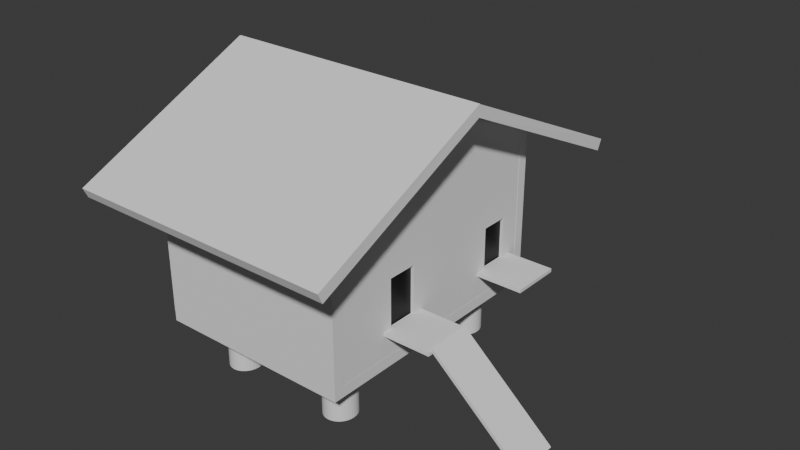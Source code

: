 # Source: barn_copy.blend  (saved by Blender 4.3.34; exported with 4.5.12 LTS)
import bpy
from mathutils import Matrix  # noqa: F401  (used for matrix-valued properties, if any)

bpy.ops.wm.read_factory_settings(use_empty=True)
scene = bpy.context.scene
scene.name = 'Scene'

# ---- collections
col_collection = bpy.data.collections.new('Collection'); scene.collection.children.link(col_collection)
col_x = bpy.data.collections.new('Крыша'); col_collection.children.link(col_x)
col_x_1 = bpy.data.collections.new('Ножки'); col_collection.children.link(col_x_1)
col_x_2 = bpy.data.collections.new('Стены'); col_collection.children.link(col_x_2)

# ---- materials (node trees are filled in below, after node groups)
mat_material_001 = bpy.data.materials.new('Material.001')

# ---- material node trees
mat_material_001.use_nodes = True; mat_material_001.node_tree.nodes.clear()
_N = mat_material_001.node_tree.nodes; _L = mat_material_001.node_tree.links
n0 = _N.new('ShaderNodeBsdfPrincipled'); n0.name = 'Principled BSDF'; n0.location = (10, 300)
n0.inputs[0].default_value = (0.0, 0.0, 0.0, 1.0)
n1 = _N.new('ShaderNodeOutputMaterial'); n1.name = 'Material Output'; n1.location = (300, 300)
_L.new(n0.outputs[0], n1.inputs[0])
n1.is_active_output = True

# ---- world
world_world = bpy.data.worlds.new('World'); scene.world = world_world
world_world.use_nodes = True; world_world.node_tree.nodes.clear()
_N = world_world.node_tree.nodes; _L = world_world.node_tree.links
n0 = _N.new('ShaderNodeOutputWorld'); n0.name = 'World Output'; n0.location = (300, 300)
n1 = _N.new('ShaderNodeBackground'); n1.name = 'Background'; n1.location = (10, 300)
n1.inputs[0].default_value = (0.05088, 0.05088, 0.05088, 1.0)
_L.new(n1.outputs[0], n0.inputs[0])
n0.is_active_output = True
world_world.color = (0.05088, 0.05088, 0.05088)
world_world.sun_shadow_jitter_overblur = 0.0

# ---- meshes
me_cube_010 = bpy.data.meshes.new('Cube.010')
me_cube_010.from_pydata([(-1.0, -1.0, -1.0), (-1.0, -1.0, 1.0), (-0.9976, 1.009, -1.047), (-1.007, 0.955, 1.029), (1.0, -1.0, -1.0), (1.0, -1.0, 1.0), (1.001, 1.01, -0.9156), (1.003, 0.9602, 0.9049)], [], [(0, 1, 3, 2), (2, 3, 7, 6), (6, 7, 5, 4), (4, 5, 1, 0), (2, 6, 4, 0), (7, 3, 1, 5)])
_uv = me_cube_010.uv_layers.new(name='UVMap')
_uv.uv.foreach_set('vector', [0.375, 0.0, 0.625, 0.0, 0.625, 0.25, 0.375, 0.25, 0.375, 0.25, 0.625, 0.25, 0.625, 0.5, 0.375, 0.5, 0.375, 0.5, 0.625, 0.5, 0.625, 0.75, 0.375, 0.75, 0.375, 0.75, 0.625, 0.75, 0.625, 1.0, 0.375, 1.0, 0.125, 0.5, 0.375, 0.5, 0.375, 0.75, 0.125, 0.75, 0.625, 0.5, 0.875, 0.5, 0.875, 0.75, 0.625, 0.75])
me_cube_010.update()
me_cube_011 = bpy.data.meshes.new('Cube.011')
me_cube_011.from_pydata([(-0.9952, -1.004, -1.173), (-1.006, -0.9545, 0.9291), (-1.0, 1.0, -1.0), (-1.0, 1.0, 1.0), (1.0, -0.9987, -1.012), (1.004, -0.9576, 0.8409), (1.0, 1.0, -1.0), (1.0, 1.0, 1.0)], [], [(0, 1, 3, 2), (2, 3, 7, 6), (6, 7, 5, 4), (4, 5, 1, 0), (2, 6, 4, 0), (7, 3, 1, 5)])
_uv = me_cube_011.uv_layers.new(name='UVMap')
_uv.uv.foreach_set('vector', [0.375, 0.0, 0.625, 0.0, 0.625, 0.25, 0.375, 0.25, 0.375, 0.25, 0.625, 0.25, 0.625, 0.5, 0.375, 0.5, 0.375, 0.5, 0.625, 0.5, 0.625, 0.75, 0.375, 0.75, 0.375, 0.75, 0.625, 0.75, 0.625, 1.0, 0.375, 1.0, 0.125, 0.5, 0.375, 0.5, 0.375, 0.75, 0.125, 0.75, 0.625, 0.5, 0.875, 0.5, 0.875, 0.75, 0.625, 0.75])
me_cube_011.update()
me_cylinder_004 = bpy.data.meshes.new('Cylinder.004')
me_cylinder_004.from_pydata([(0.0, 1.0, -1.0), (0.0, 1.0, 1.0), (0.1951, 0.9808, -1.0), (0.1951, 0.9808, 1.0), (0.3827, 0.9239, -1.0), (0.3827, 0.9239, 1.0), (0.5556, 0.8315, -1.0), (0.5556, 0.8315, 1.0), (0.7071, 0.7071, -1.0), (0.7071, 0.7071, 1.0), (0.8315, 0.5556, -1.0), (0.8315, 0.5556, 1.0), (0.9239, 0.3827, -1.0), (0.9239, 0.3827, 1.0), (0.9808, 0.1951, -1.0), (0.9808, 0.1951, 1.0), (1.0, 0.0, -1.0), (1.0, 0.0, 1.0), (0.9808, -0.1951, -1.0), (0.9808, -0.1951, 1.0), (0.9239, -0.3827, -1.0), (0.9239, -0.3827, 1.0), (0.8315, -0.5556, -1.0), (0.8315, -0.5556, 1.0), (0.7071, -0.7071, -1.0), (0.7071, -0.7071, 1.0), (0.5556, -0.8315, -1.0), (0.5556, -0.8315, 1.0), (0.3827, -0.9239, -1.0), (0.3827, -0.9239, 1.0), (0.1951, -0.9808, -1.0), (0.1951, -0.9808, 1.0), (0.0, -1.0, -1.0), (0.0, -1.0, 1.0), (-0.1951, -0.9808, -1.0), (-0.1951, -0.9808, 1.0), (-0.3827, -0.9239, -1.0), (-0.3827, -0.9239, 1.0), (-0.5556, -0.8315, -1.0), (-0.5556, -0.8315, 1.0), (-0.7071, -0.7071, -1.0), (-0.7071, -0.7071, 1.0), (-0.8315, -0.5556, -1.0), (-0.8315, -0.5556, 1.0), (-0.9239, -0.3827, -1.0), (-0.9239, -0.3827, 1.0), (-0.9808, -0.1951, -1.0), (-0.9808, -0.1951, 1.0), (-1.0, 0.0, -1.0), (-1.0, 0.0, 1.0), (-0.9808, 0.1951, -1.0), (-0.9808, 0.1951, 1.0), (-0.9239, 0.3827, -1.0), (-0.9239, 0.3827, 1.0), (-0.8315, 0.5556, -1.0), (-0.8315, 0.5556, 1.0), (-0.7071, 0.7071, -1.0), (-0.7071, 0.7071, 1.0), (-0.5556, 0.8315, -1.0), (-0.5556, 0.8315, 1.0), (-0.3827, 0.9239, -1.0), (-0.3827, 0.9239, 1.0), (-0.1951, 0.9808, -1.0), (-0.1951, 0.9808, 1.0)], [], [(0, 1, 3, 2), (2, 3, 5, 4), (4, 5, 7, 6), (6, 7, 9, 8), (8, 9, 11, 10), (10, 11, 13, 12), (12, 13, 15, 14), (14, 15, 17, 16), (16, 17, 19, 18), (18, 19, 21, 20), (20, 21, 23, 22), (22, 23, 25, 24), (24, 25, 27, 26), (26, 27, 29, 28), (28, 29, 31, 30), (30, 31, 33, 32), (32, 33, 35, 34), (34, 35, 37, 36), (36, 37, 39, 38), (38, 39, 41, 40), (40, 41, 43, 42), (42, 43, 45, 44), (44, 45, 47, 46), (46, 47, 49, 48), (48, 49, 51, 50), (50, 51, 53, 52), (52, 53, 55, 54), (54, 55, 57, 56), (56, 57, 59, 58), (58, 59, 61, 60), (3, 1, 63, 61, 59, 57, 55, 53, 51, 49, 47, 45, 43, 41, 39, 37, 35, 33, 31, 29, 27, 25, 23, 21, 19, 17, 15, 13, 11, 9, 7, 5), (60, 61, 63, 62), (62, 63, 1, 0), (0, 2, 4, 6, 8, 10, 12, 14, 16, 18, 20, 22, 24, 26, 28, 30, 32, 34, 36, 38, 40, 42, 44, 46, 48, 50, 52, 54, 56, 58, 60, 62)])
_uv = me_cylinder_004.uv_layers.new(name='UVMap')
_uv.uv.foreach_set('vector', [1.0, 0.5, 1.0, 1.0, 0.9688, 1.0, 0.9688, 0.5, 0.9688, 0.5, 0.9688, 1.0, 0.9375, 1.0, 0.9375, 0.5, 0.9375, 0.5, 0.9375, 1.0, 0.9062, 1.0, 0.9062, 0.5, 0.9062, 0.5, 0.9062, 1.0, 0.875, 1.0, 0.875, 0.5, 0.875, 0.5, 0.875, 1.0, 0.8438, 1.0, 0.8438, 0.5, 0.8438, 0.5, 0.8438, 1.0, 0.8125, 1.0, 0.8125, 0.5, 0.8125, 0.5, 0.8125, 1.0, 0.7812, 1.0, 0.7812, 0.5, 0.7812, 0.5, 0.7812, 1.0, 0.75, 1.0, 0.75, 0.5, 0.75, 0.5, 0.75, 1.0, 0.7188, 1.0, 0.7188, 0.5, 0.7188, 0.5, 0.7188, 1.0, 0.6875, 1.0, 0.6875, 0.5, 0.6875, 0.5, 0.6875, 1.0, 0.6562, 1.0, 0.6562, 0.5, 0.6562, 0.5, 0.6562, 1.0, 0.625, 1.0, 0.625, 0.5, 0.625, 0.5, 0.625, 1.0, 0.5938, 1.0, 0.5938, 0.5, 0.5938, 0.5, 0.5938, 1.0, 0.5625, 1.0, 0.5625, 0.5, 0.5625, 0.5, 0.5625, 1.0, 0.5312, 1.0, 0.5312, 0.5, 0.5312, 0.5, 0.5312, 1.0, 0.5, 1.0, 0.5, 0.5, 0.5, 0.5, 0.5, 1.0, 0.4688, 1.0, 0.4688, 0.5, 0.4688, 0.5, 0.4688, 1.0, 0.4375, 1.0, 0.4375, 0.5, 0.4375, 0.5, 0.4375, 1.0, 0.4062, 1.0, 0.4062, 0.5, 0.4062, 0.5, 0.4062, 1.0, 0.375, 1.0, 0.375, 0.5, 0.375, 0.5, 0.375, 1.0, 0.3438, 1.0, 0.3438, 0.5, 0.3438, 0.5, 0.3438, 1.0, 0.3125, 1.0, 0.3125, 0.5, 0.3125, 0.5, 0.3125, 1.0, 0.2812, 1.0, 0.2812, 0.5, 0.2812, 0.5, 0.2812, 1.0, 0.25, 1.0, 0.25, 0.5, 0.25, 0.5, 0.25, 1.0, 0.2188, 1.0, 0.2188, 0.5, 0.2188, 0.5, 0.2188, 1.0, 0.1875, 1.0, 0.1875, 0.5, 0.1875, 0.5, 0.1875, 1.0, 0.1562, 1.0, 0.1562, 0.5, 0.1562, 0.5, 0.1562, 1.0, 0.125, 1.0, 0.125, 0.5, 0.125, 0.5, 0.125, 1.0, 0.09375, 1.0, 0.09375, 0.5, 0.09375, 0.5, 0.09375, 1.0, 0.0625, 1.0, 0.0625, 0.5, 0.2968, 0.4854, 0.25, 0.49, 0.2032, 0.4854, 0.1582, 0.4717, 0.1167, 0.4496, 0.08029, 0.4197, 0.05045, 0.3833, 0.02827, 0.3418, 0.01461, 0.2968, 0.01, 0.25, 0.01461, 0.2032, 0.02827, 0.1582, 0.05045, 0.1167, 0.08029, 0.08029, 0.1167, 0.05045, 0.1582, 0.02827, 0.2032, 0.01461, 0.25, 0.01, 0.2968, 0.01461, 0.3418, 0.02827, 0.3833, 0.05045, 0.4197, 0.08029, 0.4496, 0.1167, 0.4717, 0.1582, 0.4854, 0.2032, 0.49, 0.25, 0.4854, 0.2968, 0.4717, 0.3418, 0.4496, 0.3833, 0.4197, 0.4197, 0.3833, 0.4496, 0.3418, 0.4717, 0.0625, 0.5, 0.0625, 1.0, 0.03125, 1.0, 0.03125, 0.5, 0.03125, 0.5, 0.03125, 1.0, 0.0, 1.0, 0.0, 0.5, 0.75, 0.49, 0.7968, 0.4854, 0.8418, 0.4717, 0.8833, 0.4496, 0.9197, 0.4197, 0.9496, 0.3833, 0.9717, 0.3418, 0.9854, 0.2968, 0.99, 0.25, 0.9854, 0.2032, 0.9717, 0.1582, 0.9496, 0.1167, 0.9197, 0.08029, 0.8833, 0.05045, 0.8418, 0.02827, 0.7968, 0.01461, 0.75, 0.01, 0.7032, 0.01461, 0.6582, 0.02827, 0.6167, 0.05045, 0.5803, 0.08029, 0.5504, 0.1167, 0.5283, 0.1582, 0.5146, 0.2032, 0.51, 0.25, 0.5146, 0.2968, 0.5283, 0.3418, 0.5504, 0.3833, 0.5803, 0.4197, 0.6167, 0.4496, 0.6582, 0.4717, 0.7032, 0.4854])
me_cylinder_004.update()
me_cylinder_005 = bpy.data.meshes.new('Cylinder.005')
me_cylinder_005.from_pydata([(0.0, 1.0, -1.0), (0.0, 1.0, 1.0), (0.1951, 0.9808, -1.0), (0.1951, 0.9808, 1.0), (0.3827, 0.9239, -1.0), (0.3827, 0.9239, 1.0), (0.5556, 0.8315, -1.0), (0.5556, 0.8315, 1.0), (0.7071, 0.7071, -1.0), (0.7071, 0.7071, 1.0), (0.8315, 0.5556, -1.0), (0.8315, 0.5556, 1.0), (0.9239, 0.3827, -1.0), (0.9239, 0.3827, 1.0), (0.9808, 0.1951, -1.0), (0.9808, 0.1951, 1.0), (1.0, 0.0, -1.0), (1.0, 0.0, 1.0), (0.9808, -0.1951, -1.0), (0.9808, -0.1951, 1.0), (0.9239, -0.3827, -1.0), (0.9239, -0.3827, 1.0), (0.8315, -0.5556, -1.0), (0.8315, -0.5556, 1.0), (0.7071, -0.7071, -1.0), (0.7071, -0.7071, 1.0), (0.5556, -0.8315, -1.0), (0.5556, -0.8315, 1.0), (0.3827, -0.9239, -1.0), (0.3827, -0.9239, 1.0), (0.1951, -0.9808, -1.0), (0.1951, -0.9808, 1.0), (0.0, -1.0, -1.0), (0.0, -1.0, 1.0), (-0.1951, -0.9808, -1.0), (-0.1951, -0.9808, 1.0), (-0.3827, -0.9239, -1.0), (-0.3827, -0.9239, 1.0), (-0.5556, -0.8315, -1.0), (-0.5556, -0.8315, 1.0), (-0.7071, -0.7071, -1.0), (-0.7071, -0.7071, 1.0), (-0.8315, -0.5556, -1.0), (-0.8315, -0.5556, 1.0), (-0.9239, -0.3827, -1.0), (-0.9239, -0.3827, 1.0), (-0.9808, -0.1951, -1.0), (-0.9808, -0.1951, 1.0), (-1.0, 0.0, -1.0), (-1.0, 0.0, 1.0), (-0.9808, 0.1951, -1.0), (-0.9808, 0.1951, 1.0), (-0.9239, 0.3827, -1.0), (-0.9239, 0.3827, 1.0), (-0.8315, 0.5556, -1.0), (-0.8315, 0.5556, 1.0), (-0.7071, 0.7071, -1.0), (-0.7071, 0.7071, 1.0), (-0.5556, 0.8315, -1.0), (-0.5556, 0.8315, 1.0), (-0.3827, 0.9239, -1.0), (-0.3827, 0.9239, 1.0), (-0.1951, 0.9808, -1.0), (-0.1951, 0.9808, 1.0)], [], [(0, 1, 3, 2), (2, 3, 5, 4), (4, 5, 7, 6), (6, 7, 9, 8), (8, 9, 11, 10), (10, 11, 13, 12), (12, 13, 15, 14), (14, 15, 17, 16), (16, 17, 19, 18), (18, 19, 21, 20), (20, 21, 23, 22), (22, 23, 25, 24), (24, 25, 27, 26), (26, 27, 29, 28), (28, 29, 31, 30), (30, 31, 33, 32), (32, 33, 35, 34), (34, 35, 37, 36), (36, 37, 39, 38), (38, 39, 41, 40), (40, 41, 43, 42), (42, 43, 45, 44), (44, 45, 47, 46), (46, 47, 49, 48), (48, 49, 51, 50), (50, 51, 53, 52), (52, 53, 55, 54), (54, 55, 57, 56), (56, 57, 59, 58), (58, 59, 61, 60), (3, 1, 63, 61, 59, 57, 55, 53, 51, 49, 47, 45, 43, 41, 39, 37, 35, 33, 31, 29, 27, 25, 23, 21, 19, 17, 15, 13, 11, 9, 7, 5), (60, 61, 63, 62), (62, 63, 1, 0), (0, 2, 4, 6, 8, 10, 12, 14, 16, 18, 20, 22, 24, 26, 28, 30, 32, 34, 36, 38, 40, 42, 44, 46, 48, 50, 52, 54, 56, 58, 60, 62)])
_uv = me_cylinder_005.uv_layers.new(name='UVMap')
_uv.uv.foreach_set('vector', [1.0, 0.5, 1.0, 1.0, 0.9688, 1.0, 0.9688, 0.5, 0.9688, 0.5, 0.9688, 1.0, 0.9375, 1.0, 0.9375, 0.5, 0.9375, 0.5, 0.9375, 1.0, 0.9062, 1.0, 0.9062, 0.5, 0.9062, 0.5, 0.9062, 1.0, 0.875, 1.0, 0.875, 0.5, 0.875, 0.5, 0.875, 1.0, 0.8438, 1.0, 0.8438, 0.5, 0.8438, 0.5, 0.8438, 1.0, 0.8125, 1.0, 0.8125, 0.5, 0.8125, 0.5, 0.8125, 1.0, 0.7812, 1.0, 0.7812, 0.5, 0.7812, 0.5, 0.7812, 1.0, 0.75, 1.0, 0.75, 0.5, 0.75, 0.5, 0.75, 1.0, 0.7188, 1.0, 0.7188, 0.5, 0.7188, 0.5, 0.7188, 1.0, 0.6875, 1.0, 0.6875, 0.5, 0.6875, 0.5, 0.6875, 1.0, 0.6562, 1.0, 0.6562, 0.5, 0.6562, 0.5, 0.6562, 1.0, 0.625, 1.0, 0.625, 0.5, 0.625, 0.5, 0.625, 1.0, 0.5938, 1.0, 0.5938, 0.5, 0.5938, 0.5, 0.5938, 1.0, 0.5625, 1.0, 0.5625, 0.5, 0.5625, 0.5, 0.5625, 1.0, 0.5312, 1.0, 0.5312, 0.5, 0.5312, 0.5, 0.5312, 1.0, 0.5, 1.0, 0.5, 0.5, 0.5, 0.5, 0.5, 1.0, 0.4688, 1.0, 0.4688, 0.5, 0.4688, 0.5, 0.4688, 1.0, 0.4375, 1.0, 0.4375, 0.5, 0.4375, 0.5, 0.4375, 1.0, 0.4062, 1.0, 0.4062, 0.5, 0.4062, 0.5, 0.4062, 1.0, 0.375, 1.0, 0.375, 0.5, 0.375, 0.5, 0.375, 1.0, 0.3438, 1.0, 0.3438, 0.5, 0.3438, 0.5, 0.3438, 1.0, 0.3125, 1.0, 0.3125, 0.5, 0.3125, 0.5, 0.3125, 1.0, 0.2812, 1.0, 0.2812, 0.5, 0.2812, 0.5, 0.2812, 1.0, 0.25, 1.0, 0.25, 0.5, 0.25, 0.5, 0.25, 1.0, 0.2188, 1.0, 0.2188, 0.5, 0.2188, 0.5, 0.2188, 1.0, 0.1875, 1.0, 0.1875, 0.5, 0.1875, 0.5, 0.1875, 1.0, 0.1562, 1.0, 0.1562, 0.5, 0.1562, 0.5, 0.1562, 1.0, 0.125, 1.0, 0.125, 0.5, 0.125, 0.5, 0.125, 1.0, 0.09375, 1.0, 0.09375, 0.5, 0.09375, 0.5, 0.09375, 1.0, 0.0625, 1.0, 0.0625, 0.5, 0.2968, 0.4854, 0.25, 0.49, 0.2032, 0.4854, 0.1582, 0.4717, 0.1167, 0.4496, 0.08029, 0.4197, 0.05045, 0.3833, 0.02827, 0.3418, 0.01461, 0.2968, 0.01, 0.25, 0.01461, 0.2032, 0.02827, 0.1582, 0.05045, 0.1167, 0.08029, 0.08029, 0.1167, 0.05045, 0.1582, 0.02827, 0.2032, 0.01461, 0.25, 0.01, 0.2968, 0.01461, 0.3418, 0.02827, 0.3833, 0.05045, 0.4197, 0.08029, 0.4496, 0.1167, 0.4717, 0.1582, 0.4854, 0.2032, 0.49, 0.25, 0.4854, 0.2968, 0.4717, 0.3418, 0.4496, 0.3833, 0.4197, 0.4197, 0.3833, 0.4496, 0.3418, 0.4717, 0.0625, 0.5, 0.0625, 1.0, 0.03125, 1.0, 0.03125, 0.5, 0.03125, 0.5, 0.03125, 1.0, 0.0, 1.0, 0.0, 0.5, 0.75, 0.49, 0.7968, 0.4854, 0.8418, 0.4717, 0.8833, 0.4496, 0.9197, 0.4197, 0.9496, 0.3833, 0.9717, 0.3418, 0.9854, 0.2968, 0.99, 0.25, 0.9854, 0.2032, 0.9717, 0.1582, 0.9496, 0.1167, 0.9197, 0.08029, 0.8833, 0.05045, 0.8418, 0.02827, 0.7968, 0.01461, 0.75, 0.01, 0.7032, 0.01461, 0.6582, 0.02827, 0.6167, 0.05045, 0.5803, 0.08029, 0.5504, 0.1167, 0.5283, 0.1582, 0.5146, 0.2032, 0.51, 0.25, 0.5146, 0.2968, 0.5283, 0.3418, 0.5504, 0.3833, 0.5803, 0.4197, 0.6167, 0.4496, 0.6582, 0.4717, 0.7032, 0.4854])
me_cylinder_005.update()
me_cylinder_003 = bpy.data.meshes.new('Cylinder.003')
me_cylinder_003.from_pydata([(0.0, 1.0, -1.0), (0.0, 1.0, 1.0), (0.1951, 0.9808, -1.0), (0.1951, 0.9808, 1.0), (0.3827, 0.9239, -1.0), (0.3827, 0.9239, 1.0), (0.5556, 0.8315, -1.0), (0.5556, 0.8315, 1.0), (0.7071, 0.7071, -1.0), (0.7071, 0.7071, 1.0), (0.8315, 0.5556, -1.0), (0.8315, 0.5556, 1.0), (0.9239, 0.3827, -1.0), (0.9239, 0.3827, 1.0), (0.9808, 0.1951, -1.0), (0.9808, 0.1951, 1.0), (1.0, 0.0, -1.0), (1.0, 0.0, 1.0), (0.9808, -0.1951, -1.0), (0.9808, -0.1951, 1.0), (0.9239, -0.3827, -1.0), (0.9239, -0.3827, 1.0), (0.8315, -0.5556, -1.0), (0.8315, -0.5556, 1.0), (0.7071, -0.7071, -1.0), (0.7071, -0.7071, 1.0), (0.5556, -0.8315, -1.0), (0.5556, -0.8315, 1.0), (0.3827, -0.9239, -1.0), (0.3827, -0.9239, 1.0), (0.1951, -0.9808, -1.0), (0.1951, -0.9808, 1.0), (0.0, -1.0, -1.0), (0.0, -1.0, 1.0), (-0.1951, -0.9808, -1.0), (-0.1951, -0.9808, 1.0), (-0.3827, -0.9239, -1.0), (-0.3827, -0.9239, 1.0), (-0.5556, -0.8315, -1.0), (-0.5556, -0.8315, 1.0), (-0.7071, -0.7071, -1.0), (-0.7071, -0.7071, 1.0), (-0.8315, -0.5556, -1.0), (-0.8315, -0.5556, 1.0), (-0.9239, -0.3827, -1.0), (-0.9239, -0.3827, 1.0), (-0.9808, -0.1951, -1.0), (-0.9808, -0.1951, 1.0), (-1.0, 0.0, -1.0), (-1.0, 0.0, 1.0), (-0.9808, 0.1951, -1.0), (-0.9808, 0.1951, 1.0), (-0.9239, 0.3827, -1.0), (-0.9239, 0.3827, 1.0), (-0.8315, 0.5556, -1.0), (-0.8315, 0.5556, 1.0), (-0.7071, 0.7071, -1.0), (-0.7071, 0.7071, 1.0), (-0.5556, 0.8315, -1.0), (-0.5556, 0.8315, 1.0), (-0.3827, 0.9239, -1.0), (-0.3827, 0.9239, 1.0), (-0.1951, 0.9808, -1.0), (-0.1951, 0.9808, 1.0)], [], [(0, 1, 3, 2), (2, 3, 5, 4), (4, 5, 7, 6), (6, 7, 9, 8), (8, 9, 11, 10), (10, 11, 13, 12), (12, 13, 15, 14), (14, 15, 17, 16), (16, 17, 19, 18), (18, 19, 21, 20), (20, 21, 23, 22), (22, 23, 25, 24), (24, 25, 27, 26), (26, 27, 29, 28), (28, 29, 31, 30), (30, 31, 33, 32), (32, 33, 35, 34), (34, 35, 37, 36), (36, 37, 39, 38), (38, 39, 41, 40), (40, 41, 43, 42), (42, 43, 45, 44), (44, 45, 47, 46), (46, 47, 49, 48), (48, 49, 51, 50), (50, 51, 53, 52), (52, 53, 55, 54), (54, 55, 57, 56), (56, 57, 59, 58), (58, 59, 61, 60), (3, 1, 63, 61, 59, 57, 55, 53, 51, 49, 47, 45, 43, 41, 39, 37, 35, 33, 31, 29, 27, 25, 23, 21, 19, 17, 15, 13, 11, 9, 7, 5), (60, 61, 63, 62), (62, 63, 1, 0), (0, 2, 4, 6, 8, 10, 12, 14, 16, 18, 20, 22, 24, 26, 28, 30, 32, 34, 36, 38, 40, 42, 44, 46, 48, 50, 52, 54, 56, 58, 60, 62)])
_uv = me_cylinder_003.uv_layers.new(name='UVMap')
_uv.uv.foreach_set('vector', [1.0, 0.5, 1.0, 1.0, 0.9688, 1.0, 0.9688, 0.5, 0.9688, 0.5, 0.9688, 1.0, 0.9375, 1.0, 0.9375, 0.5, 0.9375, 0.5, 0.9375, 1.0, 0.9062, 1.0, 0.9062, 0.5, 0.9062, 0.5, 0.9062, 1.0, 0.875, 1.0, 0.875, 0.5, 0.875, 0.5, 0.875, 1.0, 0.8438, 1.0, 0.8438, 0.5, 0.8438, 0.5, 0.8438, 1.0, 0.8125, 1.0, 0.8125, 0.5, 0.8125, 0.5, 0.8125, 1.0, 0.7812, 1.0, 0.7812, 0.5, 0.7812, 0.5, 0.7812, 1.0, 0.75, 1.0, 0.75, 0.5, 0.75, 0.5, 0.75, 1.0, 0.7188, 1.0, 0.7188, 0.5, 0.7188, 0.5, 0.7188, 1.0, 0.6875, 1.0, 0.6875, 0.5, 0.6875, 0.5, 0.6875, 1.0, 0.6562, 1.0, 0.6562, 0.5, 0.6562, 0.5, 0.6562, 1.0, 0.625, 1.0, 0.625, 0.5, 0.625, 0.5, 0.625, 1.0, 0.5938, 1.0, 0.5938, 0.5, 0.5938, 0.5, 0.5938, 1.0, 0.5625, 1.0, 0.5625, 0.5, 0.5625, 0.5, 0.5625, 1.0, 0.5312, 1.0, 0.5312, 0.5, 0.5312, 0.5, 0.5312, 1.0, 0.5, 1.0, 0.5, 0.5, 0.5, 0.5, 0.5, 1.0, 0.4688, 1.0, 0.4688, 0.5, 0.4688, 0.5, 0.4688, 1.0, 0.4375, 1.0, 0.4375, 0.5, 0.4375, 0.5, 0.4375, 1.0, 0.4062, 1.0, 0.4062, 0.5, 0.4062, 0.5, 0.4062, 1.0, 0.375, 1.0, 0.375, 0.5, 0.375, 0.5, 0.375, 1.0, 0.3438, 1.0, 0.3438, 0.5, 0.3438, 0.5, 0.3438, 1.0, 0.3125, 1.0, 0.3125, 0.5, 0.3125, 0.5, 0.3125, 1.0, 0.2812, 1.0, 0.2812, 0.5, 0.2812, 0.5, 0.2812, 1.0, 0.25, 1.0, 0.25, 0.5, 0.25, 0.5, 0.25, 1.0, 0.2188, 1.0, 0.2188, 0.5, 0.2188, 0.5, 0.2188, 1.0, 0.1875, 1.0, 0.1875, 0.5, 0.1875, 0.5, 0.1875, 1.0, 0.1562, 1.0, 0.1562, 0.5, 0.1562, 0.5, 0.1562, 1.0, 0.125, 1.0, 0.125, 0.5, 0.125, 0.5, 0.125, 1.0, 0.09375, 1.0, 0.09375, 0.5, 0.09375, 0.5, 0.09375, 1.0, 0.0625, 1.0, 0.0625, 0.5, 0.2968, 0.4854, 0.25, 0.49, 0.2032, 0.4854, 0.1582, 0.4717, 0.1167, 0.4496, 0.08029, 0.4197, 0.05045, 0.3833, 0.02827, 0.3418, 0.01461, 0.2968, 0.01, 0.25, 0.01461, 0.2032, 0.02827, 0.1582, 0.05045, 0.1167, 0.08029, 0.08029, 0.1167, 0.05045, 0.1582, 0.02827, 0.2032, 0.01461, 0.25, 0.01, 0.2968, 0.01461, 0.3418, 0.02827, 0.3833, 0.05045, 0.4197, 0.08029, 0.4496, 0.1167, 0.4717, 0.1582, 0.4854, 0.2032, 0.49, 0.25, 0.4854, 0.2968, 0.4717, 0.3418, 0.4496, 0.3833, 0.4197, 0.4197, 0.3833, 0.4496, 0.3418, 0.4717, 0.0625, 0.5, 0.0625, 1.0, 0.03125, 1.0, 0.03125, 0.5, 0.03125, 0.5, 0.03125, 1.0, 0.0, 1.0, 0.0, 0.5, 0.75, 0.49, 0.7968, 0.4854, 0.8418, 0.4717, 0.8833, 0.4496, 0.9197, 0.4197, 0.9496, 0.3833, 0.9717, 0.3418, 0.9854, 0.2968, 0.99, 0.25, 0.9854, 0.2032, 0.9717, 0.1582, 0.9496, 0.1167, 0.9197, 0.08029, 0.8833, 0.05045, 0.8418, 0.02827, 0.7968, 0.01461, 0.75, 0.01, 0.7032, 0.01461, 0.6582, 0.02827, 0.6167, 0.05045, 0.5803, 0.08029, 0.5504, 0.1167, 0.5283, 0.1582, 0.5146, 0.2032, 0.51, 0.25, 0.5146, 0.2968, 0.5283, 0.3418, 0.5504, 0.3833, 0.5803, 0.4197, 0.6167, 0.4496, 0.6582, 0.4717, 0.7032, 0.4854])
me_cylinder_003.update()
me_cylinder_006 = bpy.data.meshes.new('Cylinder.006')
me_cylinder_006.from_pydata([(0.0, 1.0, -1.0), (0.0, 1.0, 1.0), (0.1951, 0.9808, -1.0), (0.1951, 0.9808, 1.0), (0.3827, 0.9239, -1.0), (0.3827, 0.9239, 1.0), (0.5556, 0.8315, -1.0), (0.5556, 0.8315, 1.0), (0.7071, 0.7071, -1.0), (0.7071, 0.7071, 1.0), (0.8315, 0.5556, -1.0), (0.8315, 0.5556, 1.0), (0.9239, 0.3827, -1.0), (0.9239, 0.3827, 1.0), (0.9808, 0.1951, -1.0), (0.9808, 0.1951, 1.0), (1.0, 0.0, -1.0), (1.0, 0.0, 1.0), (0.9808, -0.1951, -1.0), (0.9808, -0.1951, 1.0), (0.9239, -0.3827, -1.0), (0.9239, -0.3827, 1.0), (0.8315, -0.5556, -1.0), (0.8315, -0.5556, 1.0), (0.7071, -0.7071, -1.0), (0.7071, -0.7071, 1.0), (0.5556, -0.8315, -1.0), (0.5556, -0.8315, 1.0), (0.3827, -0.9239, -1.0), (0.3827, -0.9239, 1.0), (0.1951, -0.9808, -1.0), (0.1951, -0.9808, 1.0), (0.0, -1.0, -1.0), (0.0, -1.0, 1.0), (-0.1951, -0.9808, -1.0), (-0.1951, -0.9808, 1.0), (-0.3827, -0.9239, -1.0), (-0.3827, -0.9239, 1.0), (-0.5556, -0.8315, -1.0), (-0.5556, -0.8315, 1.0), (-0.7071, -0.7071, -1.0), (-0.7071, -0.7071, 1.0), (-0.8315, -0.5556, -1.0), (-0.8315, -0.5556, 1.0), (-0.9239, -0.3827, -1.0), (-0.9239, -0.3827, 1.0), (-0.9808, -0.1951, -1.0), (-0.9808, -0.1951, 1.0), (-1.0, 0.0, -1.0), (-1.0, 0.0, 1.0), (-0.9808, 0.1951, -1.0), (-0.9808, 0.1951, 1.0), (-0.9239, 0.3827, -1.0), (-0.9239, 0.3827, 1.0), (-0.8315, 0.5556, -1.0), (-0.8315, 0.5556, 1.0), (-0.7071, 0.7071, -1.0), (-0.7071, 0.7071, 1.0), (-0.5556, 0.8315, -1.0), (-0.5556, 0.8315, 1.0), (-0.3827, 0.9239, -1.0), (-0.3827, 0.9239, 1.0), (-0.1951, 0.9808, -1.0), (-0.1951, 0.9808, 1.0)], [], [(0, 1, 3, 2), (2, 3, 5, 4), (4, 5, 7, 6), (6, 7, 9, 8), (8, 9, 11, 10), (10, 11, 13, 12), (12, 13, 15, 14), (14, 15, 17, 16), (16, 17, 19, 18), (18, 19, 21, 20), (20, 21, 23, 22), (22, 23, 25, 24), (24, 25, 27, 26), (26, 27, 29, 28), (28, 29, 31, 30), (30, 31, 33, 32), (32, 33, 35, 34), (34, 35, 37, 36), (36, 37, 39, 38), (38, 39, 41, 40), (40, 41, 43, 42), (42, 43, 45, 44), (44, 45, 47, 46), (46, 47, 49, 48), (48, 49, 51, 50), (50, 51, 53, 52), (52, 53, 55, 54), (54, 55, 57, 56), (56, 57, 59, 58), (58, 59, 61, 60), (3, 1, 63, 61, 59, 57, 55, 53, 51, 49, 47, 45, 43, 41, 39, 37, 35, 33, 31, 29, 27, 25, 23, 21, 19, 17, 15, 13, 11, 9, 7, 5), (60, 61, 63, 62), (62, 63, 1, 0), (0, 2, 4, 6, 8, 10, 12, 14, 16, 18, 20, 22, 24, 26, 28, 30, 32, 34, 36, 38, 40, 42, 44, 46, 48, 50, 52, 54, 56, 58, 60, 62)])
_uv = me_cylinder_006.uv_layers.new(name='UVMap')
_uv.uv.foreach_set('vector', [1.0, 0.5, 1.0, 1.0, 0.9688, 1.0, 0.9688, 0.5, 0.9688, 0.5, 0.9688, 1.0, 0.9375, 1.0, 0.9375, 0.5, 0.9375, 0.5, 0.9375, 1.0, 0.9062, 1.0, 0.9062, 0.5, 0.9062, 0.5, 0.9062, 1.0, 0.875, 1.0, 0.875, 0.5, 0.875, 0.5, 0.875, 1.0, 0.8438, 1.0, 0.8438, 0.5, 0.8438, 0.5, 0.8438, 1.0, 0.8125, 1.0, 0.8125, 0.5, 0.8125, 0.5, 0.8125, 1.0, 0.7812, 1.0, 0.7812, 0.5, 0.7812, 0.5, 0.7812, 1.0, 0.75, 1.0, 0.75, 0.5, 0.75, 0.5, 0.75, 1.0, 0.7188, 1.0, 0.7188, 0.5, 0.7188, 0.5, 0.7188, 1.0, 0.6875, 1.0, 0.6875, 0.5, 0.6875, 0.5, 0.6875, 1.0, 0.6562, 1.0, 0.6562, 0.5, 0.6562, 0.5, 0.6562, 1.0, 0.625, 1.0, 0.625, 0.5, 0.625, 0.5, 0.625, 1.0, 0.5938, 1.0, 0.5938, 0.5, 0.5938, 0.5, 0.5938, 1.0, 0.5625, 1.0, 0.5625, 0.5, 0.5625, 0.5, 0.5625, 1.0, 0.5312, 1.0, 0.5312, 0.5, 0.5312, 0.5, 0.5312, 1.0, 0.5, 1.0, 0.5, 0.5, 0.5, 0.5, 0.5, 1.0, 0.4688, 1.0, 0.4688, 0.5, 0.4688, 0.5, 0.4688, 1.0, 0.4375, 1.0, 0.4375, 0.5, 0.4375, 0.5, 0.4375, 1.0, 0.4062, 1.0, 0.4062, 0.5, 0.4062, 0.5, 0.4062, 1.0, 0.375, 1.0, 0.375, 0.5, 0.375, 0.5, 0.375, 1.0, 0.3438, 1.0, 0.3438, 0.5, 0.3438, 0.5, 0.3438, 1.0, 0.3125, 1.0, 0.3125, 0.5, 0.3125, 0.5, 0.3125, 1.0, 0.2812, 1.0, 0.2812, 0.5, 0.2812, 0.5, 0.2812, 1.0, 0.25, 1.0, 0.25, 0.5, 0.25, 0.5, 0.25, 1.0, 0.2188, 1.0, 0.2188, 0.5, 0.2188, 0.5, 0.2188, 1.0, 0.1875, 1.0, 0.1875, 0.5, 0.1875, 0.5, 0.1875, 1.0, 0.1562, 1.0, 0.1562, 0.5, 0.1562, 0.5, 0.1562, 1.0, 0.125, 1.0, 0.125, 0.5, 0.125, 0.5, 0.125, 1.0, 0.09375, 1.0, 0.09375, 0.5, 0.09375, 0.5, 0.09375, 1.0, 0.0625, 1.0, 0.0625, 0.5, 0.2968, 0.4854, 0.25, 0.49, 0.2032, 0.4854, 0.1582, 0.4717, 0.1167, 0.4496, 0.08029, 0.4197, 0.05045, 0.3833, 0.02827, 0.3418, 0.01461, 0.2968, 0.01, 0.25, 0.01461, 0.2032, 0.02827, 0.1582, 0.05045, 0.1167, 0.08029, 0.08029, 0.1167, 0.05045, 0.1582, 0.02827, 0.2032, 0.01461, 0.25, 0.01, 0.2968, 0.01461, 0.3418, 0.02827, 0.3833, 0.05045, 0.4197, 0.08029, 0.4496, 0.1167, 0.4717, 0.1582, 0.4854, 0.2032, 0.49, 0.25, 0.4854, 0.2968, 0.4717, 0.3418, 0.4496, 0.3833, 0.4197, 0.4197, 0.3833, 0.4496, 0.3418, 0.4717, 0.0625, 0.5, 0.0625, 1.0, 0.03125, 1.0, 0.03125, 0.5, 0.03125, 0.5, 0.03125, 1.0, 0.0, 1.0, 0.0, 0.5, 0.75, 0.49, 0.7968, 0.4854, 0.8418, 0.4717, 0.8833, 0.4496, 0.9197, 0.4197, 0.9496, 0.3833, 0.9717, 0.3418, 0.9854, 0.2968, 0.99, 0.25, 0.9854, 0.2032, 0.9717, 0.1582, 0.9496, 0.1167, 0.9197, 0.08029, 0.8833, 0.05045, 0.8418, 0.02827, 0.7968, 0.01461, 0.75, 0.01, 0.7032, 0.01461, 0.6582, 0.02827, 0.6167, 0.05045, 0.5803, 0.08029, 0.5504, 0.1167, 0.5283, 0.1582, 0.5146, 0.2032, 0.51, 0.25, 0.5146, 0.2968, 0.5283, 0.3418, 0.5504, 0.3833, 0.5803, 0.4197, 0.6167, 0.4496, 0.6582, 0.4717, 0.7032, 0.4854])
me_cylinder_006.update()
me_cube_007 = bpy.data.meshes.new('Cube.007')
me_cube_007.from_pydata([(-1.0, -1.0, -1.0), (-1.0, -1.0, 1.0), (-1.0, 1.0, -1.0), (-1.0, 1.0, 1.0), (1.0, -1.0, -1.0), (1.0, -1.0, 1.0), (1.0, 1.0, -1.0), (1.0, 1.0, 1.0)], [], [(0, 1, 3, 2), (2, 3, 7, 6), (6, 7, 5, 4), (4, 5, 1, 0), (2, 6, 4, 0), (7, 3, 1, 5)])
_uv = me_cube_007.uv_layers.new(name='UVMap')
_uv.uv.foreach_set('vector', [0.375, 0.0, 0.625, 0.0, 0.625, 0.25, 0.375, 0.25, 0.375, 0.25, 0.625, 0.25, 0.625, 0.5, 0.375, 0.5, 0.375, 0.5, 0.625, 0.5, 0.625, 0.75, 0.375, 0.75, 0.375, 0.75, 0.625, 0.75, 0.625, 1.0, 0.375, 1.0, 0.125, 0.5, 0.375, 0.5, 0.375, 0.75, 0.125, 0.75, 0.625, 0.5, 0.875, 0.5, 0.875, 0.75, 0.625, 0.75])
me_cube_007.update()
me_cube_008 = bpy.data.meshes.new('Cube.008')
me_cube_008.from_pydata([(-1.0, -1.0, -1.0), (-1.0, -1.0, 1.0), (-1.0, 1.0, -1.0), (-1.0, 1.0, 1.0), (1.0, -1.0, -1.0), (1.0, -1.0, 1.0), (1.0, 1.0, -1.0), (1.0, 1.0, 1.0)], [], [(0, 1, 3, 2), (2, 3, 7, 6), (6, 7, 5, 4), (4, 5, 1, 0), (2, 6, 4, 0), (7, 3, 1, 5)])
_uv = me_cube_008.uv_layers.new(name='UVMap')
_uv.uv.foreach_set('vector', [0.375, 0.0, 0.625, 0.0, 0.625, 0.25, 0.375, 0.25, 0.375, 0.25, 0.625, 0.25, 0.625, 0.5, 0.375, 0.5, 0.375, 0.5, 0.625, 0.5, 0.625, 0.75, 0.375, 0.75, 0.375, 0.75, 0.625, 0.75, 0.625, 1.0, 0.375, 1.0, 0.125, 0.5, 0.375, 0.5, 0.375, 0.75, 0.125, 0.75, 0.625, 0.5, 0.875, 0.5, 0.875, 0.75, 0.625, 0.75])
me_cube_008.update()
me_cube_009 = bpy.data.meshes.new('Cube.009')
me_cube_009.from_pydata([(-1.0, -1.0, -1.0), (-1.0, -1.0, 1.0), (-1.0, 1.0, -1.0), (-1.0, 1.0, 1.0), (1.0, -1.0, -1.0), (1.0, -1.0, 1.0), (1.0, 1.0, -1.0), (1.0, 1.0, 1.0)], [], [(0, 1, 3, 2), (2, 3, 7, 6), (6, 7, 5, 4), (4, 5, 1, 0), (2, 6, 4, 0), (7, 3, 1, 5)])
_uv = me_cube_009.uv_layers.new(name='UVMap')
_uv.uv.foreach_set('vector', [0.375, 0.0, 0.625, 0.0, 0.625, 0.25, 0.375, 0.25, 0.375, 0.25, 0.625, 0.25, 0.625, 0.5, 0.375, 0.5, 0.375, 0.5, 0.625, 0.5, 0.625, 0.75, 0.375, 0.75, 0.375, 0.75, 0.625, 0.75, 0.625, 1.0, 0.375, 1.0, 0.125, 0.5, 0.375, 0.5, 0.375, 0.75, 0.125, 0.75, 0.625, 0.5, 0.875, 0.5, 0.875, 0.75, 0.625, 0.75])
me_cube_009.update()
me_cube_012 = bpy.data.meshes.new('Cube.012')
me_cube_012.from_pydata([(-1.0, -1.0, -1.0), (-1.0, -1.0, 1.0), (-1.0, 1.0, -1.0), (-1.0, 1.0, 1.0), (1.0, -1.0, -1.0), (1.0, -1.0, 1.0), (1.0, 1.0, -1.0), (1.0, 1.0, 1.0), (-0.008487, 1.0, -1.0), (-0.008487, 1.0, 1.707), (-0.008487, -1.0, -1.0), (-0.008487, -1.0, 1.707)], [], [(0, 1, 3, 2), (8, 9, 7, 6), (6, 7, 5, 4), (10, 11, 1, 0), (8, 6, 4, 10), (9, 3, 1, 11), (7, 9, 11, 5), (2, 8, 10, 0), (4, 5, 11, 10), (2, 3, 9, 8)])
_uv = me_cube_012.uv_layers.new(name='UVMap')
_uv.uv.foreach_set('vector', [0.375, 0.0, 0.625, 0.0, 0.625, 0.25, 0.375, 0.25, 0.375, 0.3739, 0.625, 0.3739, 0.625, 0.5, 0.375, 0.5, 0.375, 0.5, 0.625, 0.5, 0.625, 0.75, 0.375, 0.75, 0.375, 0.8761, 0.625, 0.8761, 0.625, 1.0, 0.375, 1.0, 0.2489, 0.5, 0.375, 0.5, 0.375, 0.75, 0.2489, 0.75, 0.7511, 0.5, 0.875, 0.5, 0.875, 0.75, 0.7511, 0.75, 0.625, 0.5, 0.7511, 0.5, 0.7511, 0.75, 0.625, 0.75, 0.125, 0.5, 0.2489, 0.5, 0.2489, 0.75, 0.125, 0.75, 0.375, 0.75, 0.625, 0.75, 0.625, 0.8761, 0.375, 0.8761, 0.375, 0.25, 0.625, 0.25, 0.625, 0.3739, 0.375, 0.3739])
me_cube_012.update()
me_cube_013 = bpy.data.meshes.new('Cube.013')
me_cube_013.from_pydata([(-1.0, -1.0, -1.0), (-0.5008, 0.6364, -0.6755), (-1.0, -1.0, 1.0), (-0.5008, 0.6364, -0.007713), (-1.0, 1.0, -1.0), (-0.2564, 0.6364, -0.6755), (-1.0, 1.0, 1.0), (-0.2564, 0.6364, -0.007713), (1.0, -1.0, -1.0), (1.0, -1.0, 1.0), (1.0, 1.0, -1.0), (1.0, 1.0, 1.0), (-0.008487, 1.0, -1.0), (-0.008487, 1.0, 1.707), (-0.008487, -1.0, -1.0), (-0.008487, -1.0, 1.707), (-0.2564, -1.0, -0.007713), (-0.5008, -1.0, -0.6755), (-0.5008, -1.0, -0.007713), (-0.2564, -1.0, -0.6755), (0.5768, 1.0, -0.0923), (0.5768, 1.0, -0.6638), (0.8067, 1.0, -0.6638), (0.8067, 1.0, -0.0923), (0.8067, -1.0, -0.0923), (0.5768, -1.0, -0.6638), (0.5768, -1.0, -0.0923), (0.8067, -1.0, -0.6638)], [], [(0, 2, 6, 4), (12, 13, 11, 10, 22, 23, 20, 21), (22, 10, 12, 21), (10, 11, 9, 8), (16, 19, 14, 15, 2, 0, 17, 18), (17, 0, 14, 19), (12, 10, 8, 14), (13, 6, 2, 15), (11, 13, 15, 9), (4, 12, 14, 0), (27, 8, 9, 15, 14, 25, 26, 24), (25, 14, 8, 27), (4, 6, 13, 12), (1, 5, 7, 3), (7, 5, 19, 16), (1, 3, 18, 17), (19, 5, 1, 17), (3, 7, 16, 18), (24, 23, 22, 27), (25, 21, 20, 26), (27, 22, 21, 25), (20, 23, 24, 26)])
_uv = me_cube_013.uv_layers.new(name='UVMap')
_uv.uv.foreach_set('vector', [0.375, 0.0, 0.625, 0.0, 0.625, 0.25, 0.375, 0.25, 0.375, 0.3739, 0.625, 0.3739, 0.625, 0.5, 0.375, 0.5, 0.4141, 0.4758, 0.4824, 0.4758, 0.4756, 0.4471, 0.412, 0.4471, 0.4141, 0.4758, 0.375, 0.5, 0.375, 0.3739, 0.412, 0.4471, 0.375, 0.5, 0.625, 0.5, 0.625, 0.75, 0.375, 0.75, 0.4746, 0.9071, 0.4082, 0.9071, 0.375, 0.8761, 0.625, 0.8761, 0.625, 1.0, 0.375, 1.0, 0.4101, 0.9376, 0.4824, 0.9376, 0.4101, 0.9376, 0.375, 1.0, 0.375, 0.8761, 0.4082, 0.9071, 0.2489, 0.5, 0.375, 0.5, 0.375, 0.75, 0.2489, 0.75, 0.7511, 0.5, 0.875, 0.5, 0.875, 0.75, 0.7511, 0.75, 0.625, 0.5, 0.7511, 0.5, 0.7511, 0.75, 0.625, 0.75, 0.125, 0.5, 0.2489, 0.5, 0.2489, 0.75, 0.125, 0.75, 0.4141, 0.7742, 0.375, 0.75, 0.625, 0.75, 0.625, 0.8761, 0.375, 0.8761, 0.412, 0.8029, 0.4756, 0.8029, 0.4824, 0.7742, 0.412, 0.8029, 0.375, 0.8761, 0.375, 0.75, 0.4141, 0.7742, 0.375, 0.25, 0.625, 0.25, 0.625, 0.3739, 0.375, 0.3739, 0.375, 0.25, 0.375, 0.25, 0.625, 0.0, 0.625, 0.0, 0.625, 0.25, 0.375, 0.5, 0.375, 0.5, 0.625, 0.25, 0.375, 1.0, 0.625, 0.75, 0.625, 0.75, 0.375, 1.0, 0.3235, 0.5, 0.125, 0.5, 0.125, 0.75, 0.3235, 0.75, 0.875, 0.75, 0.875, 0.5, 0.6765, 0.5, 0.6765, 0.75, 0.625, 0.25, 0.625, 0.25, 0.375, 0.5, 0.375, 0.5, 0.375, 1.0, 0.375, 1.0, 0.625, 0.75, 0.625, 0.75, 0.2789, 0.5, 0.1645, 0.5, 0.1645, 0.75, 0.2789, 0.75, 0.8355, 0.75, 0.8355, 0.5, 0.7211, 0.5, 0.7211, 0.75])
me_cube_013.update()
me_cube_016 = bpy.data.meshes.new('Cube.016')
me_cube_016.from_pydata([(-1.0, -1.0, -1.0), (-1.0, -1.0, 1.0), (-1.0, 1.0, -1.0), (-1.0, 1.0, 1.0), (1.0, -1.0, -1.0), (1.0, -1.0, 1.0), (1.0, 1.0, -1.0), (1.0, 1.0, 1.0)], [], [(0, 1, 3, 2), (2, 3, 7, 6), (6, 7, 5, 4), (4, 5, 1, 0), (2, 6, 4, 0), (7, 3, 1, 5)])
_uv = me_cube_016.uv_layers.new(name='UVMap')
_uv.uv.foreach_set('vector', [0.375, 0.0, 0.625, 0.0, 0.625, 0.25, 0.375, 0.25, 0.375, 0.25, 0.625, 0.25, 0.625, 0.5, 0.375, 0.5, 0.375, 0.5, 0.625, 0.5, 0.625, 0.75, 0.375, 0.75, 0.375, 0.75, 0.625, 0.75, 0.625, 1.0, 0.375, 1.0, 0.125, 0.5, 0.375, 0.5, 0.375, 0.75, 0.125, 0.75, 0.625, 0.5, 0.875, 0.5, 0.875, 0.75, 0.625, 0.75])
me_cube_016.materials.append(mat_material_001)
me_cube_016.update()
me_cube_017 = bpy.data.meshes.new('Cube.017')
me_cube_017.from_pydata([(-1.0, -1.0, -1.0), (-1.0, -1.0, 1.0), (-1.0, 1.0, -1.0), (-1.0, 1.0, 1.0), (1.0, -1.0, -1.0), (1.0, -1.0, 1.0), (1.0, 1.0, -1.0), (1.0, 1.0, 1.0)], [], [(0, 1, 3, 2), (2, 3, 7, 6), (6, 7, 5, 4), (4, 5, 1, 0), (2, 6, 4, 0), (7, 3, 1, 5)])
_uv = me_cube_017.uv_layers.new(name='UVMap')
_uv.uv.foreach_set('vector', [0.375, 0.0, 0.625, 0.0, 0.625, 0.25, 0.375, 0.25, 0.375, 0.25, 0.625, 0.25, 0.625, 0.5, 0.375, 0.5, 0.375, 0.5, 0.625, 0.5, 0.625, 0.75, 0.375, 0.75, 0.375, 0.75, 0.625, 0.75, 0.625, 1.0, 0.375, 1.0, 0.125, 0.5, 0.375, 0.5, 0.375, 0.75, 0.125, 0.75, 0.625, 0.5, 0.875, 0.5, 0.875, 0.75, 0.625, 0.75])
me_cube_017.update()
me_cube_018 = bpy.data.meshes.new('Cube.018')
me_cube_018.from_pydata([(-1.0, -1.0, -1.0), (-1.0, -1.0, 1.0), (-1.0, 1.0, -1.0), (-1.0, 1.0, 1.0), (1.0, -1.0, -1.0), (1.0, -1.0, 1.0), (1.0, 1.0, -1.0), (1.0, 1.0, 1.0)], [], [(0, 1, 3, 2), (2, 3, 7, 6), (6, 7, 5, 4), (4, 5, 1, 0), (2, 6, 4, 0), (7, 3, 1, 5)])
_uv = me_cube_018.uv_layers.new(name='UVMap')
_uv.uv.foreach_set('vector', [0.375, 0.0, 0.625, 0.0, 0.625, 0.25, 0.375, 0.25, 0.375, 0.25, 0.625, 0.25, 0.625, 0.5, 0.375, 0.5, 0.375, 0.5, 0.625, 0.5, 0.625, 0.75, 0.375, 0.75, 0.375, 0.75, 0.625, 0.75, 0.625, 1.0, 0.375, 1.0, 0.125, 0.5, 0.375, 0.5, 0.375, 0.75, 0.125, 0.75, 0.625, 0.5, 0.875, 0.5, 0.875, 0.75, 0.625, 0.75])
me_cube_018.update()
me_cube_019 = bpy.data.meshes.new('Cube.019')
me_cube_019.from_pydata([(-1.0, -1.0, -1.0), (-1.0, -1.0, 1.0), (-1.0, 1.0, -1.0), (-1.0, 1.0, 1.0), (1.0, -1.0, -1.0), (1.0, -1.0, 1.0), (1.0, 1.0, -1.0), (1.0, 1.0, 1.0)], [], [(0, 1, 3, 2), (2, 3, 7, 6), (6, 7, 5, 4), (4, 5, 1, 0), (2, 6, 4, 0), (7, 3, 1, 5)])
_uv = me_cube_019.uv_layers.new(name='UVMap')
_uv.uv.foreach_set('vector', [0.375, 0.0, 0.625, 0.0, 0.625, 0.25, 0.375, 0.25, 0.375, 0.25, 0.625, 0.25, 0.625, 0.5, 0.375, 0.5, 0.375, 0.5, 0.625, 0.5, 0.625, 0.75, 0.375, 0.75, 0.375, 0.75, 0.625, 0.75, 0.625, 1.0, 0.375, 1.0, 0.125, 0.5, 0.375, 0.5, 0.375, 0.75, 0.125, 0.75, 0.625, 0.5, 0.875, 0.5, 0.875, 0.75, 0.625, 0.75])
me_cube_019.update()
me_cube_020 = bpy.data.meshes.new('Cube.020')
me_cube_020.from_pydata([(-1.0, -1.0, -1.0), (-1.0, -1.0, 1.0), (-1.0, 1.0, -1.0), (-1.0, 1.0, 1.0), (1.266, -0.8803, 0.4693), (1.0, -1.0, 1.0), (1.152, 1.146, 0.6214), (1.0, 1.0, 1.0)], [], [(0, 1, 3, 2), (2, 3, 7, 6), (6, 7, 5, 4), (4, 5, 1, 0), (2, 6, 4, 0), (7, 3, 1, 5)])
_uv = me_cube_020.uv_layers.new(name='UVMap')
_uv.uv.foreach_set('vector', [0.375, 0.0, 0.625, 0.0, 0.625, 0.25, 0.375, 0.25, 0.375, 0.25, 0.625, 0.25, 0.625, 0.5, 0.375, 0.5, 0.375, 0.5, 0.625, 0.5, 0.625, 0.75, 0.375, 0.75, 0.375, 0.75, 0.625, 0.75, 0.625, 1.0, 0.375, 1.0, 0.125, 0.5, 0.375, 0.5, 0.375, 0.75, 0.125, 0.75, 0.625, 0.5, 0.875, 0.5, 0.875, 0.75, 0.625, 0.75])
me_cube_020.update()
me_cube_021 = bpy.data.meshes.new('Cube.021')
me_cube_021.from_pydata([(-1.0, -1.0, -1.0), (-1.0, -1.0, 1.0), (-1.0, 1.0, -1.0), (-1.0, 1.0, 1.0), (1.266, -0.8803, 0.4693), (1.0, -1.0, 1.0), (1.152, 1.146, 0.6214), (1.0, 1.0, 1.0)], [], [(0, 1, 3, 2), (2, 3, 7, 6), (6, 7, 5, 4), (4, 5, 1, 0), (2, 6, 4, 0), (7, 3, 1, 5)])
_uv = me_cube_021.uv_layers.new(name='UVMap')
_uv.uv.foreach_set('vector', [0.375, 0.0, 0.625, 0.0, 0.625, 0.25, 0.375, 0.25, 0.375, 0.25, 0.625, 0.25, 0.625, 0.5, 0.375, 0.5, 0.375, 0.5, 0.625, 0.5, 0.625, 0.75, 0.375, 0.75, 0.375, 0.75, 0.625, 0.75, 0.625, 1.0, 0.375, 1.0, 0.125, 0.5, 0.375, 0.5, 0.375, 0.75, 0.125, 0.75, 0.625, 0.5, 0.875, 0.5, 0.875, 0.75, 0.625, 0.75])
me_cube_021.update()
me_cube_023 = bpy.data.meshes.new('Cube.023')
me_cube_023.from_pydata([(-1.0, -1.0, -1.0), (-1.0, -1.0, 1.0), (-1.0, 1.0, -1.0), (-1.0, 1.0, 1.0), (1.0, -1.0, -1.0), (1.0, -1.0, 1.0), (1.0, 1.0, -1.0), (1.0, 1.0, 1.0)], [], [(0, 1, 3, 2), (2, 3, 7, 6), (6, 7, 5, 4), (4, 5, 1, 0), (2, 6, 4, 0), (7, 3, 1, 5)])
_uv = me_cube_023.uv_layers.new(name='UVMap')
_uv.uv.foreach_set('vector', [0.375, 0.0, 0.625, 0.0, 0.625, 0.25, 0.375, 0.25, 0.375, 0.25, 0.625, 0.25, 0.625, 0.5, 0.375, 0.5, 0.375, 0.5, 0.625, 0.5, 0.625, 0.75, 0.375, 0.75, 0.375, 0.75, 0.625, 0.75, 0.625, 1.0, 0.375, 1.0, 0.125, 0.5, 0.375, 0.5, 0.375, 0.75, 0.125, 0.75, 0.625, 0.5, 0.875, 0.5, 0.875, 0.75, 0.625, 0.75])
me_cube_023.materials.append(mat_material_001)
me_cube_023.update()

# ---- objects
ob_cube_003 = bpy.data.objects.new('Cube.003', me_cube_010)
ob_cube_004 = bpy.data.objects.new('Cube.004', me_cube_011)
ob_cylinder_001 = bpy.data.objects.new('Cylinder.001', me_cylinder_004)
ob_cylinder_002 = bpy.data.objects.new('Cylinder.002', me_cylinder_005)
ob_cylinder_003 = bpy.data.objects.new('Cylinder.003', me_cylinder_003)
ob_cylinder_004 = bpy.data.objects.new('Cylinder.004', me_cylinder_006)
ob_cube = bpy.data.objects.new('Cube', me_cube_007)
ob_cube_001 = bpy.data.objects.new('Cube.001', me_cube_008)
ob_cube_002 = bpy.data.objects.new('Cube.002', me_cube_009)
ob_cube_005 = bpy.data.objects.new('Cube.005', me_cube_012)
ob_cube_006 = bpy.data.objects.new('Cube.006', me_cube_013)
ob_cube_008 = bpy.data.objects.new('Cube.008', me_cube_016)
ob_cube_009 = bpy.data.objects.new('Cube.009', me_cube_017)
ob_cube_010 = bpy.data.objects.new('Cube.010', me_cube_018)
ob_cube_007 = bpy.data.objects.new('Cube.007', me_cube_019)
ob_cube_011 = bpy.data.objects.new('Cube.011', me_cube_020)
ob_cube_012 = bpy.data.objects.new('Cube.012', me_cube_021)
ob_cube_013 = bpy.data.objects.new('Cube.013', me_cube_023)

# ---- transforms, parenting, visibility, modifiers, constraints
ob_cube_003.location = (0.0, -3.564, 9.011)
ob_cube_003.rotation_euler = (0.4384, -0.0, 0.0)
ob_cube_003.scale = (5.433, 4.103, -0.2202)
ob_cube_004.location = (0.0, 3.958, 8.881)
ob_cube_004.rotation_euler = (-0.4384, -0.0, 0.0)
ob_cube_004.scale = (5.433, 4.371, -0.2247)
ob_cylinder_001.location = (-2.099, -3.608, 1.017)
ob_cylinder_001.scale = (0.628, 0.6695, 1.0)
ob_cylinder_002.location = (-2.099, 3.529, 1.017)
ob_cylinder_002.scale = (0.628, 0.6695, 1.0)
ob_cylinder_003.location = (2.619, -3.608, 1.017)
ob_cylinder_003.scale = (0.628, 0.6695, 1.0)
ob_cylinder_004.location = (2.627, 3.529, 1.017)
ob_cylinder_004.scale = (0.628, 0.6695, 1.0)
ob_cube.location = (0.0, 0.0, 2.073)
ob_cube.scale = (3.926, 5.242, 0.2158)
ob_cube_001.location = (0.0, -5.04, 5.26)
ob_cube_001.scale = (3.929, 0.2088, 2.995)
ob_cube_002.location = (0.0, 5.023, 5.26)
ob_cube_002.scale = (3.929, 0.2088, 2.995)
ob_cube_005.location = (-3.717, 0.02778, 5.26)
ob_cube_005.rotation_euler = (0.0, 0.0, 1.571)
ob_cube_005.scale = (4.904, 0.2088, 2.995)
ob_cube_006.location = (3.712, 0.02778, 5.26)
ob_cube_006.rotation_euler = (0.0, 0.0, 1.571)
ob_cube_006.scale = (4.904, 0.2088, 2.995)
ob_cube_008.location = (3.519, -1.745, 4.269)
ob_cube_008.scale = (0.2672, 1.0, 1.0)
ob_cube_009.location = (4.821, 3.434, 3.266)
ob_cube_009.scale = (1.0, 1.0, 0.07119)
ob_cube_010.location = (4.821, -1.801, 3.266)
ob_cube_010.scale = (1.0, 1.0, 0.07119)
ob_cube_007.location = (7.628, -1.793, 1.825)
ob_cube_007.rotation_euler = (0.0, 0.7217, 0.0)
ob_cube_007.scale = (2.435, 0.8703, -0.06685)
ob_cube_011.location = (4.431, -1.957, 2.925)
ob_cube_011.rotation_euler = (0.0, -0.2741, 0.0)
ob_cube_011.scale = (0.6035, 0.2836, 0.1209)
ob_cube_012.location = (4.431, 3.414, 2.925)
ob_cube_012.rotation_euler = (0.0, -0.2741, -0.04993)
ob_cube_012.scale = (0.6035, 0.2836, 0.1209)
ob_cube_013.location = (3.519, 3.407, 4.269)
ob_cube_013.scale = (0.2672, 1.0, 1.0)

# ---- collection membership
col_x.objects.link(ob_cube_003)
col_x.objects.link(ob_cube_004)
col_x_1.objects.link(ob_cylinder_001)
col_x_1.objects.link(ob_cylinder_002)
col_x_1.objects.link(ob_cylinder_003)
col_x_1.objects.link(ob_cylinder_004)
col_x_2.objects.link(ob_cube)
col_x_2.objects.link(ob_cube_001)
col_x_2.objects.link(ob_cube_002)
col_x_2.objects.link(ob_cube_005)
col_x_2.objects.link(ob_cube_006)
col_x_2.objects.link(ob_cube_008)
col_x_2.objects.link(ob_cube_009)
col_x_2.objects.link(ob_cube_010)
col_x_2.objects.link(ob_cube_007)
col_x_2.objects.link(ob_cube_011)
col_x_2.objects.link(ob_cube_012)
col_x_2.objects.link(ob_cube_013)

# ---- scene / render settings (as saved in the file)
scene.frame_start = 1; scene.frame_end = 250; scene.frame_set(1)
scene.render.engine = 'BLENDER_EEVEE_NEXT'
bpy.context.view_layer.update()

# ---- added for rendering (the .blend has no active camera and no usable light): camera, sun
cam_auto = bpy.data.cameras.new('AutoCamera')
cam_auto.lens = 50.0
cam_auto.sensor_width = 36.0
cam_auto.clip_end = 1000.0
ob_auto_camera = bpy.data.objects.new('AutoCamera', cam_auto)
scene.collection.objects.link(ob_auto_camera)
ob_auto_camera.location = (24.3301, -26.4547, 23.3538)
ob_auto_camera.rotation_euler = (1.09748, -7.21219e-08, 0.694738)
scene.camera = ob_auto_camera
light_auto_sun = bpy.data.lights.new('AutoSun', 'SUN')
light_auto_sun.energy = 3.0
light_auto_sun.angle = 0.0523599
ob_auto_sun = bpy.data.objects.new('AutoSun', light_auto_sun)
scene.collection.objects.link(ob_auto_sun)
ob_auto_sun.rotation_euler = (0.872665, 0.174533, 0.523599)
bpy.context.view_layer.update()
